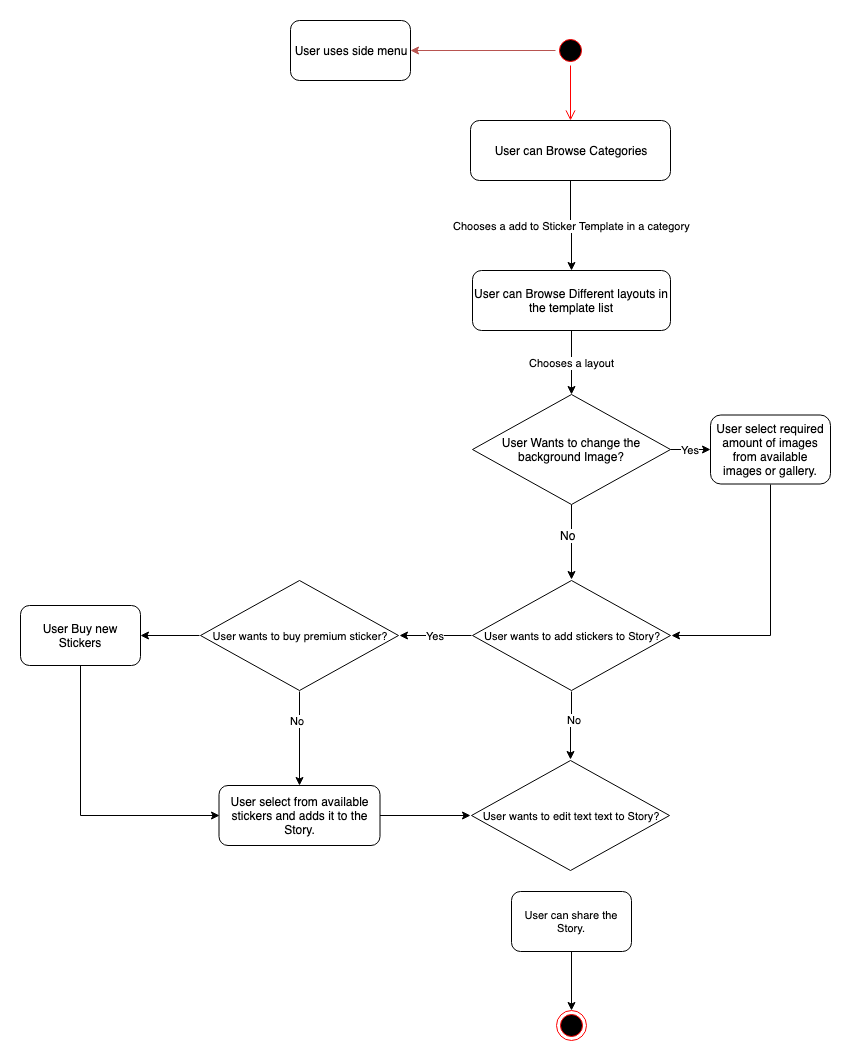

The diagram above was exported from draw.io. Its source (the exported page's mxGraphModel, read from the mxfile embedded in the PNG):
<mxGraphModel dx="1796" dy="616" grid="1" gridSize="10" guides="1" tooltips="1" connect="1" arrows="1" fold="1" page="1" pageScale="1" pageWidth="850" pageHeight="1100" math="0" shadow="0">
  <root>
    <mxCell id="0" />
    <mxCell id="1" parent="0" />
    <mxCell id="RaKj-NtDlraIp82aUZes-7" style="edgeStyle=orthogonalEdgeStyle;rounded=0;orthogonalLoop=1;jettySize=auto;html=1;entryX=1;entryY=0.5;entryDx=0;entryDy=0;fillColor=#f8cecc;strokeColor=#b85450;" edge="1" parent="1" source="RaKj-NtDlraIp82aUZes-1" target="RaKj-NtDlraIp82aUZes-8">
      <mxGeometry relative="1" as="geometry">
        <mxPoint x="270" y="25" as="targetPoint" />
      </mxGeometry>
    </mxCell>
    <mxCell id="RaKj-NtDlraIp82aUZes-1" value="" style="ellipse;html=1;shape=startState;fillColor=#000000;strokeColor=#ff0000;" vertex="1" parent="1">
      <mxGeometry x="405" y="35" width="30" height="30" as="geometry" />
    </mxCell>
    <mxCell id="RaKj-NtDlraIp82aUZes-2" value="" style="edgeStyle=orthogonalEdgeStyle;html=1;verticalAlign=bottom;endArrow=open;endSize=8;strokeColor=#ff0000;entryX=0.5;entryY=0;entryDx=0;entryDy=0;" edge="1" source="RaKj-NtDlraIp82aUZes-1" parent="1" target="RaKj-NtDlraIp82aUZes-5">
      <mxGeometry relative="1" as="geometry">
        <mxPoint x="425" y="80" as="targetPoint" />
      </mxGeometry>
    </mxCell>
    <mxCell id="RaKj-NtDlraIp82aUZes-3" value="" style="ellipse;html=1;shape=endState;fillColor=#000000;strokeColor=#ff0000;" vertex="1" parent="1">
      <mxGeometry x="406" y="1010" width="30" height="30" as="geometry" />
    </mxCell>
    <mxCell id="RaKj-NtDlraIp82aUZes-9" value="Chooses a add to Sticker Template in a category" style="edgeStyle=orthogonalEdgeStyle;rounded=0;orthogonalLoop=1;jettySize=auto;html=1;entryX=0.5;entryY=0;entryDx=0;entryDy=0;" edge="1" parent="1" source="RaKj-NtDlraIp82aUZes-5" target="RaKj-NtDlraIp82aUZes-10">
      <mxGeometry relative="1" as="geometry">
        <mxPoint x="425" y="200" as="targetPoint" />
      </mxGeometry>
    </mxCell>
    <mxCell id="RaKj-NtDlraIp82aUZes-5" value="User can Browse Categories" style="rounded=1;whiteSpace=wrap;html=1;" vertex="1" parent="1">
      <mxGeometry x="320" y="120" width="200" height="60" as="geometry" />
    </mxCell>
    <mxCell id="RaKj-NtDlraIp82aUZes-8" value="User uses side menu" style="rounded=1;whiteSpace=wrap;html=1;" vertex="1" parent="1">
      <mxGeometry x="140" y="20" width="120" height="60" as="geometry" />
    </mxCell>
    <mxCell id="RaKj-NtDlraIp82aUZes-11" value="Chooses a layout" style="edgeStyle=orthogonalEdgeStyle;rounded=0;orthogonalLoop=1;jettySize=auto;html=1;entryX=0.5;entryY=0;entryDx=0;entryDy=0;" edge="1" parent="1" source="RaKj-NtDlraIp82aUZes-10" target="RaKj-NtDlraIp82aUZes-13">
      <mxGeometry relative="1" as="geometry">
        <mxPoint x="425" y="440" as="targetPoint" />
      </mxGeometry>
    </mxCell>
    <mxCell id="RaKj-NtDlraIp82aUZes-10" value="User can Browse Different layouts in the template list" style="rounded=1;whiteSpace=wrap;html=1;" vertex="1" parent="1">
      <mxGeometry x="322" y="270" width="198" height="60" as="geometry" />
    </mxCell>
    <mxCell id="RaKj-NtDlraIp82aUZes-15" value="Yes" style="edgeStyle=orthogonalEdgeStyle;rounded=0;orthogonalLoop=1;jettySize=auto;html=1;entryX=0;entryY=0.5;entryDx=0;entryDy=0;" edge="1" parent="1" source="RaKj-NtDlraIp82aUZes-13" target="RaKj-NtDlraIp82aUZes-16">
      <mxGeometry relative="1" as="geometry">
        <mxPoint x="590" y="449" as="targetPoint" />
      </mxGeometry>
    </mxCell>
    <mxCell id="RaKj-NtDlraIp82aUZes-17" style="edgeStyle=orthogonalEdgeStyle;rounded=0;orthogonalLoop=1;jettySize=auto;html=1;entryX=0.5;entryY=0;entryDx=0;entryDy=0;" edge="1" parent="1" source="RaKj-NtDlraIp82aUZes-13" target="RaKj-NtDlraIp82aUZes-18">
      <mxGeometry relative="1" as="geometry">
        <mxPoint x="421" y="620" as="targetPoint" />
      </mxGeometry>
    </mxCell>
    <mxCell id="RaKj-NtDlraIp82aUZes-19" value="No" style="text;html=1;resizable=0;points=[];align=center;verticalAlign=middle;labelBackgroundColor=#ffffff;" vertex="1" connectable="0" parent="RaKj-NtDlraIp82aUZes-17">
      <mxGeometry x="-0.2121" y="-4" relative="1" as="geometry">
        <mxPoint as="offset" />
      </mxGeometry>
    </mxCell>
    <mxCell id="RaKj-NtDlraIp82aUZes-13" value="User Wants to change the background Image?" style="rhombus;whiteSpace=wrap;html=1;fontSize=12;" vertex="1" parent="1">
      <mxGeometry x="322" y="394" width="198" height="110" as="geometry" />
    </mxCell>
    <mxCell id="RaKj-NtDlraIp82aUZes-26" style="edgeStyle=orthogonalEdgeStyle;rounded=0;orthogonalLoop=1;jettySize=auto;html=1;entryX=1;entryY=0.5;entryDx=0;entryDy=0;fontSize=11;exitX=0.5;exitY=1;exitDx=0;exitDy=0;" edge="1" parent="1" source="RaKj-NtDlraIp82aUZes-16" target="RaKj-NtDlraIp82aUZes-18">
      <mxGeometry relative="1" as="geometry" />
    </mxCell>
    <mxCell id="RaKj-NtDlraIp82aUZes-16" value="User select required amount of images from available images or gallery." style="rounded=1;whiteSpace=wrap;html=1;" vertex="1" parent="1">
      <mxGeometry x="560" y="414.5" width="120" height="69" as="geometry" />
    </mxCell>
    <mxCell id="RaKj-NtDlraIp82aUZes-29" value="Yes" style="edgeStyle=orthogonalEdgeStyle;rounded=0;orthogonalLoop=1;jettySize=auto;html=1;entryX=1;entryY=0.5;entryDx=0;entryDy=0;fontSize=11;" edge="1" parent="1" source="RaKj-NtDlraIp82aUZes-18" target="RaKj-NtDlraIp82aUZes-23">
      <mxGeometry relative="1" as="geometry" />
    </mxCell>
    <mxCell id="RaKj-NtDlraIp82aUZes-37" style="edgeStyle=orthogonalEdgeStyle;rounded=0;orthogonalLoop=1;jettySize=auto;html=1;fontSize=11;" edge="1" parent="1" source="RaKj-NtDlraIp82aUZes-18" target="RaKj-NtDlraIp82aUZes-45">
      <mxGeometry relative="1" as="geometry">
        <mxPoint x="420" y="760" as="targetPoint" />
      </mxGeometry>
    </mxCell>
    <mxCell id="RaKj-NtDlraIp82aUZes-43" value="No" style="text;html=1;resizable=0;points=[];align=center;verticalAlign=middle;labelBackgroundColor=#ffffff;fontSize=11;" vertex="1" connectable="0" parent="RaKj-NtDlraIp82aUZes-37">
      <mxGeometry x="-0.1852" y="2" relative="1" as="geometry">
        <mxPoint as="offset" />
      </mxGeometry>
    </mxCell>
    <mxCell id="RaKj-NtDlraIp82aUZes-18" value="User wants to add stickers to Story?" style="rhombus;whiteSpace=wrap;html=1;perimeterSpacing=1;rounded=0;verticalAlign=middle;fontSize=11;horizontal=1;" vertex="1" parent="1">
      <mxGeometry x="322" y="580" width="198" height="110" as="geometry" />
    </mxCell>
    <mxCell id="RaKj-NtDlraIp82aUZes-41" style="edgeStyle=orthogonalEdgeStyle;rounded=0;orthogonalLoop=1;jettySize=auto;html=1;entryX=0;entryY=0.5;entryDx=0;entryDy=0;fontSize=11;" edge="1" parent="1" source="RaKj-NtDlraIp82aUZes-20" target="RaKj-NtDlraIp82aUZes-45">
      <mxGeometry relative="1" as="geometry" />
    </mxCell>
    <mxCell id="RaKj-NtDlraIp82aUZes-20" value="User select from available stickers and adds it to the Story." style="rounded=1;whiteSpace=wrap;html=1;" vertex="1" parent="1">
      <mxGeometry x="68.5" y="785" width="161" height="60" as="geometry" />
    </mxCell>
    <mxCell id="RaKj-NtDlraIp82aUZes-24" style="edgeStyle=orthogonalEdgeStyle;rounded=0;orthogonalLoop=1;jettySize=auto;html=1;entryX=0.5;entryY=0;entryDx=0;entryDy=0;fontSize=11;" edge="1" parent="1" source="RaKj-NtDlraIp82aUZes-23" target="RaKj-NtDlraIp82aUZes-20">
      <mxGeometry relative="1" as="geometry" />
    </mxCell>
    <mxCell id="RaKj-NtDlraIp82aUZes-35" value="No" style="text;html=1;resizable=0;points=[];align=center;verticalAlign=middle;labelBackgroundColor=#ffffff;fontSize=11;" vertex="1" connectable="0" parent="RaKj-NtDlraIp82aUZes-24">
      <mxGeometry x="-0.383" y="-3" relative="1" as="geometry">
        <mxPoint as="offset" />
      </mxGeometry>
    </mxCell>
    <mxCell id="RaKj-NtDlraIp82aUZes-33" style="edgeStyle=orthogonalEdgeStyle;rounded=0;orthogonalLoop=1;jettySize=auto;html=1;fontSize=11;entryX=1;entryY=0.5;entryDx=0;entryDy=0;" edge="1" parent="1" source="RaKj-NtDlraIp82aUZes-23" target="RaKj-NtDlraIp82aUZes-34">
      <mxGeometry relative="1" as="geometry">
        <mxPoint x="-10" y="635" as="targetPoint" />
      </mxGeometry>
    </mxCell>
    <mxCell id="RaKj-NtDlraIp82aUZes-23" value="User wants to buy premium sticker?" style="rhombus;whiteSpace=wrap;html=1;perimeterSpacing=1;rounded=0;verticalAlign=middle;fontSize=11;horizontal=1;" vertex="1" parent="1">
      <mxGeometry x="50" y="580" width="198" height="110" as="geometry" />
    </mxCell>
    <mxCell id="RaKj-NtDlraIp82aUZes-36" style="edgeStyle=orthogonalEdgeStyle;rounded=0;orthogonalLoop=1;jettySize=auto;html=1;entryX=0;entryY=0.5;entryDx=0;entryDy=0;fontSize=11;exitX=0.5;exitY=1;exitDx=0;exitDy=0;" edge="1" parent="1" source="RaKj-NtDlraIp82aUZes-34" target="RaKj-NtDlraIp82aUZes-20">
      <mxGeometry relative="1" as="geometry">
        <Array as="points">
          <mxPoint x="-70" y="815" />
        </Array>
      </mxGeometry>
    </mxCell>
    <mxCell id="RaKj-NtDlraIp82aUZes-34" value="User Buy new Stickers" style="rounded=1;whiteSpace=wrap;html=1;" vertex="1" parent="1">
      <mxGeometry x="-130" y="605" width="120" height="60" as="geometry" />
    </mxCell>
    <mxCell id="RaKj-NtDlraIp82aUZes-40" style="edgeStyle=orthogonalEdgeStyle;rounded=0;orthogonalLoop=1;jettySize=auto;html=1;entryX=0.5;entryY=0;entryDx=0;entryDy=0;fontSize=11;" edge="1" parent="1" source="RaKj-NtDlraIp82aUZes-38" target="RaKj-NtDlraIp82aUZes-3">
      <mxGeometry relative="1" as="geometry" />
    </mxCell>
    <mxCell id="RaKj-NtDlraIp82aUZes-38" value="User can share the Story." style="rounded=1;whiteSpace=wrap;html=1;fontSize=11;" vertex="1" parent="1">
      <mxGeometry x="361" y="891" width="120" height="60" as="geometry" />
    </mxCell>
    <mxCell id="RaKj-NtDlraIp82aUZes-45" value="User wants to edit text text to Story?" style="rhombus;whiteSpace=wrap;html=1;perimeterSpacing=1;rounded=0;verticalAlign=middle;fontSize=11;horizontal=1;" vertex="1" parent="1">
      <mxGeometry x="321" y="760" width="198" height="110" as="geometry" />
    </mxCell>
  </root>
</mxGraphModel>